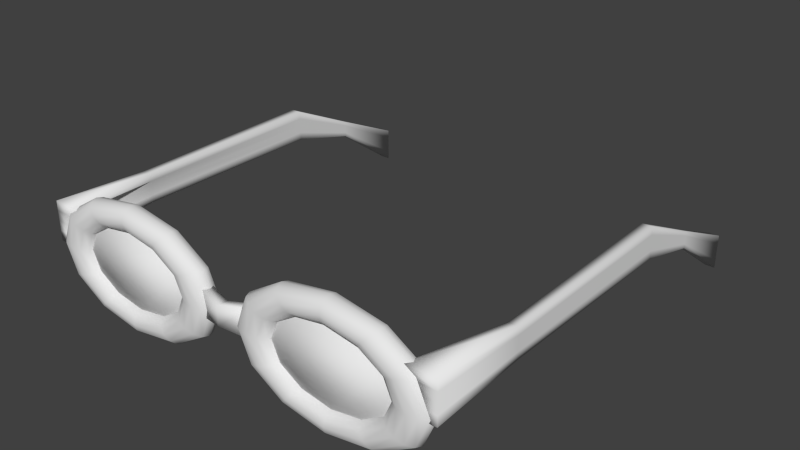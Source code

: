 # Source: Sunglasses.blend  (saved by Blender 2.66.1; exported with 4.5.12 LTS)
import bpy
from mathutils import Matrix  # noqa: F401  (used for matrix-valued properties, if any)

bpy.ops.wm.read_factory_settings(use_empty=True)
scene = bpy.context.scene
scene.name = 'Scene'

# ---- collections
col_collection_1 = bpy.data.collections.new('Collection 1'); scene.collection.children.link(col_collection_1)

# ---- world
world_world = bpy.data.worlds.new('World'); scene.world = world_world
world_world.color = (0.05088, 0.05088, 0.05088)
world_world.use_sun_shadow = False
world_world.sun_shadow_jitter_overblur = 0.0
world_world.cycles.sampling_method = 'MANUAL'
world_world.cycles.sample_map_resolution = 256

# ---- meshes
me_cube = bpy.data.meshes.new('Cube')
me_cube.from_pydata([(-0.3174, -0.1632, -0.03531), (-0.3174, -0.1493, -0.03531), (-0.2437, -0.1493, -0.03531), (-0.2437, -0.1632, -0.03531), (-0.3174, -0.1632, 0.001192), (-0.3174, -0.1493, 0.001192), (-0.2437, -0.1493, 0.001192), (-0.2437, -0.1632, 0.001192), (-0.2806, -0.1572, -0.005015), (-0.2806, -0.1572, -0.02594), (-0.2806, -0.1724, -0.004395), (-0.2806, -0.1724, -0.02972), (-0.2976, -0.1562, -0.0225), (-0.3012, -0.1645, -0.0225), (-0.3109, -0.1705, -0.0225), (-0.3242, -0.1727, -0.0225), (-0.3375, -0.1705, -0.0225), (-0.3472, -0.1645, -0.0225), (-0.3508, -0.1562, -0.0225), (-0.3472, -0.148, -0.0225), (-0.3375, -0.142, -0.0225), (-0.3242, -0.1398, -0.0225), (-0.3109, -0.142, -0.0225), (-0.3012, -0.148, -0.0225), (-0.3154, -0.1562, 0.01863), (-0.3185, -0.1645, 0.01753), (-0.327, -0.1705, 0.01452), (-0.3385, -0.1727, 0.01041), (-0.35, -0.1705, 0.006295), (-0.3584, -0.1645, 0.003284), (-0.3615, -0.1562, 0.002182), (-0.3584, -0.148, 0.003284), (-0.35, -0.142, 0.006295), (-0.3385, -0.1398, 0.01041), (-0.327, -0.142, 0.01452), (-0.3185, -0.148, 0.01753), (-0.3641, -0.1562, 0.04874), (-0.3659, -0.1645, 0.04683), (-0.3708, -0.1705, 0.04162), (-0.3774, -0.1727, 0.03449), (-0.3841, -0.1705, 0.02737), (-0.3889, -0.1645, 0.02216), (-0.3907, -0.1562, 0.02025), (-0.3889, -0.148, 0.02216), (-0.3841, -0.142, 0.02737), (-0.3774, -0.1398, 0.03449), (-0.3708, -0.142, 0.04162), (-0.3659, -0.148, 0.04683), (-0.4306, -0.1562, 0.05976), (-0.4306, -0.1645, 0.05756), (-0.4306, -0.1705, 0.05154), (-0.4306, -0.1727, 0.04331), (-0.4306, -0.1705, 0.03509), (-0.4306, -0.1645, 0.02906), (-0.4306, -0.1562, 0.02686), (-0.4306, -0.148, 0.02906), (-0.4306, -0.142, 0.03509), (-0.4306, -0.1398, 0.04331), (-0.4306, -0.142, 0.05154), (-0.4306, -0.148, 0.05756), (-0.4971, -0.1562, 0.04874), (-0.4953, -0.1645, 0.04683), (-0.4904, -0.1705, 0.04162), (-0.4838, -0.1727, 0.03449), (-0.4771, -0.1705, 0.02737), (-0.4723, -0.1645, 0.02216), (-0.4705, -0.1562, 0.02025), (-0.4723, -0.148, 0.02216), (-0.4771, -0.142, 0.02737), (-0.4838, -0.1398, 0.03449), (-0.4904, -0.142, 0.04162), (-0.4953, -0.148, 0.04683), (-0.5458, -0.1562, 0.01863), (-0.5427, -0.1645, 0.01753), (-0.5343, -0.1705, 0.01452), (-0.5227, -0.1727, 0.01041), (-0.5112, -0.1705, 0.006295), (-0.5028, -0.1645, 0.003284), (-0.4997, -0.1562, 0.002182), (-0.5028, -0.148, 0.003284), (-0.5112, -0.142, 0.006295), (-0.5227, -0.1398, 0.01041), (-0.5343, -0.142, 0.01452), (-0.5427, -0.148, 0.01753), (-0.5636, -0.1562, -0.0225), (-0.56, -0.1645, -0.0225), (-0.5503, -0.1705, -0.0225), (-0.537, -0.1727, -0.0225), (-0.5237, -0.1705, -0.0225), (-0.514, -0.1645, -0.0225), (-0.5104, -0.1562, -0.0225), (-0.514, -0.148, -0.0225), (-0.5237, -0.142, -0.0225), (-0.537, -0.1398, -0.0225), (-0.5503, -0.142, -0.0225), (-0.56, -0.148, -0.0225), (-0.5458, -0.1562, -0.06362), (-0.5427, -0.1645, -0.06252), (-0.5343, -0.1705, -0.05951), (-0.5227, -0.1727, -0.0554), (-0.5112, -0.1705, -0.05129), (-0.5028, -0.1645, -0.04828), (-0.4997, -0.1562, -0.04717), (-0.5028, -0.148, -0.04828), (-0.5112, -0.142, -0.05129), (-0.5227, -0.1398, -0.0554), (-0.5343, -0.142, -0.05951), (-0.5427, -0.148, -0.06252), (-0.4971, -0.1562, -0.09373), (-0.4953, -0.1645, -0.09182), (-0.4904, -0.1705, -0.08661), (-0.4838, -0.1727, -0.07949), (-0.4771, -0.1705, -0.07236), (-0.4723, -0.1645, -0.06715), (-0.4705, -0.1562, -0.06524), (-0.4723, -0.148, -0.06715), (-0.4771, -0.142, -0.07236), (-0.4838, -0.1398, -0.07949), (-0.4904, -0.142, -0.08661), (-0.4953, -0.148, -0.09182), (-0.4306, -0.1562, -0.1048), (-0.4306, -0.1645, -0.1025), (-0.4306, -0.1705, -0.09653), (-0.4306, -0.1727, -0.0883), (-0.4306, -0.1705, -0.08008), (-0.4306, -0.1645, -0.07405), (-0.4306, -0.1562, -0.07185), (-0.4306, -0.148, -0.07405), (-0.4306, -0.142, -0.08008), (-0.4306, -0.1398, -0.0883), (-0.4306, -0.142, -0.09653), (-0.4306, -0.148, -0.1025), (-0.3641, -0.1562, -0.09373), (-0.3659, -0.1645, -0.09182), (-0.3708, -0.1705, -0.08661), (-0.3774, -0.1727, -0.07949), (-0.3841, -0.1705, -0.07236), (-0.3889, -0.1645, -0.06715), (-0.3907, -0.1562, -0.06524), (-0.3889, -0.148, -0.06715), (-0.3841, -0.142, -0.07236), (-0.3774, -0.1398, -0.07949), (-0.3708, -0.142, -0.08661), (-0.3659, -0.148, -0.09182), (-0.3154, -0.1562, -0.06362), (-0.3185, -0.1645, -0.06252), (-0.327, -0.1705, -0.05951), (-0.3385, -0.1727, -0.0554), (-0.35, -0.1705, -0.05129), (-0.3584, -0.1645, -0.04828), (-0.3615, -0.1562, -0.04717), (-0.3584, -0.148, -0.04828), (-0.35, -0.142, -0.05129), (-0.3385, -0.1398, -0.0554), (-0.327, -0.142, -0.05951), (-0.3185, -0.148, -0.06252), (-0.5533, 0.426, -0.1142), (-0.5461, -0.1653, -0.02666), (-0.5666, -0.1653, -0.02666), (-0.5666, 0.426, -0.1142), (-0.5533, 0.426, -0.06682), (-0.5252, -0.1653, 0.02666), (-0.5666, -0.1653, 0.02666), (-0.5666, 0.426, -0.06682), (-0.5533, 0.2323, -0.01912), (-0.5666, 0.2323, -0.01912), (-0.5546, 0.2322, 0.02255), (-0.5679, 0.2322, 0.02255), (-0.5639, 0.3292, -0.04576), (-0.5639, 0.3292, -0.02287), (-0.556, 0.3292, -0.04576), (-0.556, 0.3292, -0.02287), (-0.5533, -0.03695, -0.01912), (-0.5535, -0.03698, 0.01971), (-0.5666, -0.03695, -0.01912), (-0.5668, -0.03698, 0.01971), (-0.5533, 0.426, -0.09052), (-0.5478, -0.1653, -2.279e-09), (-0.5666, -0.1653, -2.279e-09), (-0.5666, 0.426, -0.09052), (-0.5672, 0.2322, 0.001715), (-0.5539, 0.2322, 0.001715), (-0.556, 0.3292, -0.03432), (-0.5639, 0.3292, -0.03432), (-0.5667, -0.03697, 0.0002993), (-0.5534, -0.03697, 0.0002993), (-0.5533, 0.426, -0.07867), (-0.5424, -0.1653, 0.01333), (-0.5666, -0.1653, 0.01333), (-0.5666, 0.426, -0.07867), (-0.5675, 0.2322, 0.01213), (-0.5543, 0.2322, 0.01213), (-0.556, 0.3292, -0.02859), (-0.5639, 0.3292, -0.02859), (-0.5667, -0.03698, 0.01001), (-0.5534, -0.03698, 0.01001), (-0.5669, 0.2323, -0.0087), (-0.5536, 0.2323, -0.0087), (-0.556, 0.3292, -0.04004), (-0.5639, 0.3292, -0.04004), (-0.5666, -0.03696, -0.009408), (-0.5533, -0.03696, -0.009408), (-0.5533, 0.426, -0.1024), (-0.5533, -0.1653, -0.01333), (-0.5666, -0.1653, -0.01333), (-0.5666, 0.426, -0.1024), (0.001953, -0.1562, -0.0225), (-0.001611, -0.1645, -0.0225), (-0.01135, -0.1705, -0.0225), (-0.02464, -0.1727, -0.0225), (-0.03794, -0.1705, -0.0225), (-0.04768, -0.1645, -0.0225), (-0.05124, -0.1562, -0.0225), (-0.04768, -0.148, -0.0225), (-0.03794, -0.142, -0.0225), (-0.02464, -0.1398, -0.0225), (-0.01135, -0.142, -0.0225), (-0.001611, -0.148, -0.0225), (-0.01586, -0.1562, 0.01863), (-0.01895, -0.1645, 0.01753), (-0.02738, -0.1705, 0.01452), (-0.0389, -0.1727, 0.01041), (-0.05041, -0.1705, 0.006295), (-0.05884, -0.1645, 0.003284), (-0.06193, -0.1562, 0.002182), (-0.05884, -0.148, 0.003284), (-0.05041, -0.142, 0.006295), (-0.0389, -0.1398, 0.01041), (-0.02738, -0.142, 0.01452), (-0.01895, -0.148, 0.01753), (-0.06454, -0.1562, 0.04874), (-0.06632, -0.1645, 0.04683), (-0.07119, -0.1705, 0.04162), (-0.07784, -0.1727, 0.03449), (-0.08449, -0.1705, 0.02737), (-0.08935, -0.1645, 0.02216), (-0.09114, -0.1562, 0.02025), (-0.08935, -0.148, 0.02216), (-0.08449, -0.142, 0.02737), (-0.07784, -0.1398, 0.03449), (-0.07119, -0.142, 0.04162), (-0.06632, -0.148, 0.04683), (-0.131, -0.1562, 0.05976), (-0.131, -0.1645, 0.05756), (-0.131, -0.1705, 0.05154), (-0.131, -0.1727, 0.04331), (-0.131, -0.1705, 0.03509), (-0.131, -0.1645, 0.02906), (-0.131, -0.1562, 0.02686), (-0.131, -0.148, 0.02906), (-0.131, -0.142, 0.03509), (-0.131, -0.1398, 0.04331), (-0.131, -0.142, 0.05154), (-0.131, -0.148, 0.05756), (-0.1975, -0.1562, 0.04874), (-0.1957, -0.1645, 0.04683), (-0.1909, -0.1705, 0.04162), (-0.1842, -0.1727, 0.03449), (-0.1776, -0.1705, 0.02737), (-0.1727, -0.1645, 0.02216), (-0.1709, -0.1562, 0.02025), (-0.1727, -0.148, 0.02216), (-0.1776, -0.142, 0.02737), (-0.1842, -0.1398, 0.03449), (-0.1909, -0.142, 0.04162), (-0.1957, -0.148, 0.04683), (-0.2462, -0.1562, 0.01863), (-0.2431, -0.1645, 0.01753), (-0.2347, -0.1705, 0.01452), (-0.2232, -0.1727, 0.01041), (-0.2116, -0.1705, 0.006295), (-0.2032, -0.1645, 0.003284), (-0.2001, -0.1562, 0.002182), (-0.2032, -0.148, 0.003284), (-0.2116, -0.142, 0.006295), (-0.2232, -0.1398, 0.01041), (-0.2347, -0.142, 0.01452), (-0.2431, -0.148, 0.01753), (-0.264, -0.1562, -0.0225), (-0.2604, -0.1645, -0.0225), (-0.2507, -0.1705, -0.0225), (-0.2374, -0.1727, -0.0225), (-0.2241, -0.1705, -0.0225), (-0.2144, -0.1645, -0.0225), (-0.2108, -0.1562, -0.0225), (-0.2144, -0.148, -0.0225), (-0.2241, -0.142, -0.0225), (-0.2374, -0.1398, -0.0225), (-0.2507, -0.142, -0.0225), (-0.2604, -0.148, -0.0225), (-0.2462, -0.1562, -0.06362), (-0.2431, -0.1645, -0.06252), (-0.2347, -0.1705, -0.05951), (-0.2232, -0.1727, -0.0554), (-0.2116, -0.1705, -0.05129), (-0.2032, -0.1645, -0.04828), (-0.2001, -0.1562, -0.04717), (-0.2032, -0.148, -0.04828), (-0.2116, -0.142, -0.05129), (-0.2232, -0.1398, -0.0554), (-0.2347, -0.142, -0.05951), (-0.2431, -0.148, -0.06252), (-0.1975, -0.1562, -0.09373), (-0.1957, -0.1645, -0.09182), (-0.1909, -0.1705, -0.08661), (-0.1842, -0.1727, -0.07949), (-0.1776, -0.1705, -0.07236), (-0.1727, -0.1645, -0.06715), (-0.1709, -0.1562, -0.06524), (-0.1727, -0.148, -0.06715), (-0.1776, -0.142, -0.07236), (-0.1842, -0.1398, -0.07949), (-0.1909, -0.142, -0.08661), (-0.1957, -0.148, -0.09182), (-0.131, -0.1562, -0.1048), (-0.131, -0.1645, -0.1025), (-0.131, -0.1705, -0.09653), (-0.131, -0.1727, -0.0883), (-0.131, -0.1705, -0.08008), (-0.131, -0.1645, -0.07405), (-0.131, -0.1562, -0.07185), (-0.131, -0.148, -0.07405), (-0.131, -0.142, -0.08008), (-0.131, -0.1398, -0.0883), (-0.131, -0.142, -0.09653), (-0.131, -0.148, -0.1025), (-0.06454, -0.1562, -0.09373), (-0.06632, -0.1645, -0.09182), (-0.07119, -0.1705, -0.08661), (-0.07784, -0.1727, -0.07949), (-0.08449, -0.1705, -0.07236), (-0.08935, -0.1645, -0.06715), (-0.09114, -0.1562, -0.06524), (-0.08935, -0.148, -0.06715), (-0.08449, -0.142, -0.07236), (-0.07784, -0.1398, -0.07949), (-0.07119, -0.142, -0.08661), (-0.06632, -0.148, -0.09182), (-0.01586, -0.1562, -0.06362), (-0.01895, -0.1645, -0.06252), (-0.02738, -0.1705, -0.05951), (-0.0389, -0.1727, -0.0554), (-0.05041, -0.1705, -0.05129), (-0.05884, -0.1645, -0.04828), (-0.06193, -0.1562, -0.04717), (-0.05884, -0.148, -0.04828), (-0.05041, -0.142, -0.05129), (-0.0389, -0.1398, -0.0554), (-0.02738, -0.142, -0.05951), (-0.01895, -0.148, -0.06252), (0.006639, 0.4274, -0.1142), (0.006639, -0.164, -0.02666), (-0.01331, -0.164, -0.02666), (-0.006639, 0.4274, -0.1142), (0.006639, 0.4274, -0.06682), (0.006639, -0.164, 0.02666), (-0.0345, -0.164, 0.02666), (-0.006639, 0.4274, -0.06682), (0.006639, 0.2336, -0.01912), (-0.006639, 0.2336, -0.01912), (0.005344, 0.2335, 0.02255), (-0.007935, 0.2335, 0.02255), (-0.003967, 0.3305, -0.04576), (-0.003967, 0.3305, -0.02287), (0.003967, 0.3305, -0.04576), (0.003967, 0.3305, -0.02287), (0.006639, -0.03563, -0.01912), (0.006413, -0.03566, 0.01971), (-0.006639, -0.03563, -0.01912), (-0.006865, -0.03566, 0.01971), (0.006639, 0.4274, -0.09052), (0.006639, -0.164, -2.279e-09), (-0.01213, -0.164, -2.279e-09), (-0.006639, 0.4274, -0.09052), (-0.007287, 0.2336, 0.001715), (0.005991, 0.2336, 0.001715), (0.003967, 0.3305, -0.03432), (-0.003967, 0.3305, -0.03432), (-0.006752, -0.03564, 0.0002993), (0.006526, -0.03564, 0.0002993), (0.006639, 0.4274, -0.07867), (0.006639, -0.164, 0.01333), (-0.01765, -0.164, 0.01333), (-0.006639, 0.4274, -0.07867), (-0.007611, 0.2335, 0.01213), (0.005668, 0.2335, 0.01213), (0.003967, 0.3305, -0.02859), (-0.003967, 0.3305, -0.02859), (-0.006809, -0.03565, 0.01001), (0.00647, -0.03565, 0.01001), (-0.006963, 0.2336, -0.0087), (0.006315, 0.2336, -0.0087), (0.003967, 0.3305, -0.04004), (-0.003967, 0.3305, -0.04004), (-0.006696, -0.03564, -0.009408), (0.006583, -0.03564, -0.009408), (0.006639, 0.4274, -0.1024), (0.006639, -0.164, -0.01333), (-0.006639, -0.164, -0.01333), (-0.006639, 0.4274, -0.1024)], [], [(4, 5, 1, 0), (8, 6, 2, 9), (6, 7, 3, 2), (10, 4, 0, 11), (11, 9, 2, 3), (10, 8, 5, 4), (7, 6, 8, 10), (0, 1, 9, 11), (7, 10, 11, 3), (5, 8, 9, 1), (12, 24, 25, 13), (13, 25, 26, 14), (14, 26, 27, 15), (15, 27, 28, 16), (16, 28, 29, 17), (17, 29, 30, 18), (18, 30, 31, 19), (19, 31, 32, 20), (20, 32, 33, 21), (21, 33, 34, 22), (22, 34, 35, 23), (12, 23, 35, 24), (24, 36, 37, 25), (25, 37, 38, 26), (26, 38, 39, 27), (27, 39, 40, 28), (28, 40, 41, 29), (29, 41, 42, 30), (30, 42, 43, 31), (31, 43, 44, 32), (32, 44, 45, 33), (33, 45, 46, 34), (34, 46, 47, 35), (35, 47, 36, 24), (36, 48, 49, 37), (37, 49, 50, 38), (38, 50, 51, 39), (39, 51, 52, 40), (40, 52, 53, 41), (41, 53, 54, 42), (42, 54, 55, 43), (43, 55, 56, 44), (44, 56, 57, 45), (45, 57, 58, 46), (46, 58, 59, 47), (47, 59, 48, 36), (48, 60, 61, 49), (49, 61, 62, 50), (50, 62, 63, 51), (51, 63, 64, 52), (52, 64, 65, 53), (53, 65, 66, 54), (54, 66, 67, 55), (55, 67, 68, 56), (56, 68, 69, 57), (57, 69, 70, 58), (58, 70, 71, 59), (59, 71, 60, 48), (60, 72, 73, 61), (61, 73, 74, 62), (62, 74, 75, 63), (63, 75, 76, 64), (64, 76, 77, 65), (65, 77, 78, 66), (66, 78, 79, 67), (67, 79, 80, 68), (68, 80, 81, 69), (69, 81, 82, 70), (70, 82, 83, 71), (71, 83, 72, 60), (72, 84, 85, 73), (73, 85, 86, 74), (74, 86, 87, 75), (75, 87, 88, 76), (76, 88, 89, 77), (77, 89, 90, 78), (78, 90, 91, 79), (79, 91, 92, 80), (80, 92, 93, 81), (81, 93, 94, 82), (82, 94, 95, 83), (83, 95, 84, 72), (84, 96, 97, 85), (85, 97, 98, 86), (86, 98, 99, 87), (87, 99, 100, 88), (88, 100, 101, 89), (89, 101, 102, 90), (90, 102, 103, 91), (91, 103, 104, 92), (92, 104, 105, 93), (93, 105, 106, 94), (94, 106, 107, 95), (95, 107, 96, 84), (96, 108, 109, 97), (97, 109, 110, 98), (98, 110, 111, 99), (99, 111, 112, 100), (100, 112, 113, 101), (101, 113, 114, 102), (102, 114, 115, 103), (103, 115, 116, 104), (104, 116, 117, 105), (105, 117, 118, 106), (106, 118, 119, 107), (107, 119, 108, 96), (108, 120, 121, 109), (109, 121, 122, 110), (110, 122, 123, 111), (111, 123, 124, 112), (112, 124, 125, 113), (113, 125, 126, 114), (114, 126, 127, 115), (115, 127, 128, 116), (116, 128, 129, 117), (117, 129, 130, 118), (118, 130, 131, 119), (119, 131, 120, 108), (120, 132, 133, 121), (121, 133, 134, 122), (122, 134, 135, 123), (123, 135, 136, 124), (124, 136, 137, 125), (125, 137, 138, 126), (126, 138, 139, 127), (127, 139, 140, 128), (128, 140, 141, 129), (129, 141, 142, 130), (130, 142, 143, 131), (131, 143, 132, 120), (132, 144, 145, 133), (133, 145, 146, 134), (134, 146, 147, 135), (135, 147, 148, 136), (136, 148, 149, 137), (137, 149, 150, 138), (138, 150, 151, 139), (139, 151, 152, 140), (140, 152, 153, 141), (141, 153, 154, 142), (142, 154, 155, 143), (143, 155, 144, 132), (144, 12, 13, 145), (145, 13, 14, 146), (146, 14, 15, 147), (147, 15, 16, 148), (148, 16, 17, 149), (149, 17, 18, 150), (150, 18, 19, 151), (151, 19, 20, 152), (152, 20, 21, 153), (153, 21, 22, 154), (154, 22, 23, 155), (155, 23, 12, 144), (172, 157, 158, 174), (173, 175, 162, 161), (195, 173, 161, 187), (187, 161, 162, 188), (193, 169, 163, 189), (202, 156, 159, 205), (194, 175, 167, 190), (192, 171, 166, 191), (171, 169, 167, 166), (170, 164, 165, 168), (156, 170, 168, 159), (160, 163, 169, 171), (186, 160, 171, 192), (190, 167, 169, 193), (188, 162, 175, 194), (191, 166, 173, 195), (166, 167, 175, 173), (164, 172, 174, 165), (197, 181, 185, 201), (204, 178, 184, 200), (196, 180, 183, 199), (202, 176, 182, 198), (198, 182, 181, 197), (200, 184, 180, 196), (186, 176, 179, 189), (199, 183, 179, 205), (203, 177, 178, 204), (201, 185, 177, 203), (160, 186, 189, 163), (181, 191, 195, 185), (178, 188, 194, 184), (180, 190, 193, 183), (176, 186, 192, 182), (182, 192, 191, 181), (184, 194, 190, 180), (183, 193, 189, 179), (177, 187, 188, 178), (185, 195, 187, 177), (172, 201, 203, 157), (157, 203, 204, 158), (168, 199, 205, 159), (174, 200, 196, 165), (170, 198, 197, 164), (156, 202, 198, 170), (165, 196, 199, 168), (158, 204, 200, 174), (164, 197, 201, 172), (176, 202, 205, 179), (206, 218, 219, 207), (207, 219, 220, 208), (208, 220, 221, 209), (209, 221, 222, 210), (210, 222, 223, 211), (211, 223, 224, 212), (212, 224, 225, 213), (213, 225, 226, 214), (214, 226, 227, 215), (215, 227, 228, 216), (216, 228, 229, 217), (206, 217, 229, 218), (218, 230, 231, 219), (219, 231, 232, 220), (220, 232, 233, 221), (221, 233, 234, 222), (222, 234, 235, 223), (223, 235, 236, 224), (224, 236, 237, 225), (225, 237, 238, 226), (226, 238, 239, 227), (227, 239, 240, 228), (228, 240, 241, 229), (229, 241, 230, 218), (230, 242, 243, 231), (231, 243, 244, 232), (232, 244, 245, 233), (233, 245, 246, 234), (234, 246, 247, 235), (235, 247, 248, 236), (236, 248, 249, 237), (237, 249, 250, 238), (238, 250, 251, 239), (239, 251, 252, 240), (240, 252, 253, 241), (241, 253, 242, 230), (242, 254, 255, 243), (243, 255, 256, 244), (244, 256, 257, 245), (245, 257, 258, 246), (246, 258, 259, 247), (247, 259, 260, 248), (248, 260, 261, 249), (249, 261, 262, 250), (250, 262, 263, 251), (251, 263, 264, 252), (252, 264, 265, 253), (253, 265, 254, 242), (254, 266, 267, 255), (255, 267, 268, 256), (256, 268, 269, 257), (257, 269, 270, 258), (258, 270, 271, 259), (259, 271, 272, 260), (260, 272, 273, 261), (261, 273, 274, 262), (262, 274, 275, 263), (263, 275, 276, 264), (264, 276, 277, 265), (265, 277, 266, 254), (266, 278, 279, 267), (267, 279, 280, 268), (268, 280, 281, 269), (269, 281, 282, 270), (270, 282, 283, 271), (271, 283, 284, 272), (272, 284, 285, 273), (273, 285, 286, 274), (274, 286, 287, 275), (275, 287, 288, 276), (276, 288, 289, 277), (277, 289, 278, 266), (278, 290, 291, 279), (279, 291, 292, 280), (280, 292, 293, 281), (281, 293, 294, 282), (282, 294, 295, 283), (283, 295, 296, 284), (284, 296, 297, 285), (285, 297, 298, 286), (286, 298, 299, 287), (287, 299, 300, 288), (288, 300, 301, 289), (289, 301, 290, 278), (290, 302, 303, 291), (291, 303, 304, 292), (292, 304, 305, 293), (293, 305, 306, 294), (294, 306, 307, 295), (295, 307, 308, 296), (296, 308, 309, 297), (297, 309, 310, 298), (298, 310, 311, 299), (299, 311, 312, 300), (300, 312, 313, 301), (301, 313, 302, 290), (302, 314, 315, 303), (303, 315, 316, 304), (304, 316, 317, 305), (305, 317, 318, 306), (306, 318, 319, 307), (307, 319, 320, 308), (308, 320, 321, 309), (309, 321, 322, 310), (310, 322, 323, 311), (311, 323, 324, 312), (312, 324, 325, 313), (313, 325, 314, 302), (314, 326, 327, 315), (315, 327, 328, 316), (316, 328, 329, 317), (317, 329, 330, 318), (318, 330, 331, 319), (319, 331, 332, 320), (320, 332, 333, 321), (321, 333, 334, 322), (322, 334, 335, 323), (323, 335, 336, 324), (324, 336, 337, 325), (325, 337, 326, 314), (326, 338, 339, 327), (327, 339, 340, 328), (328, 340, 341, 329), (329, 341, 342, 330), (330, 342, 343, 331), (331, 343, 344, 332), (332, 344, 345, 333), (333, 345, 346, 334), (334, 346, 347, 335), (335, 347, 348, 336), (336, 348, 349, 337), (337, 349, 338, 326), (338, 206, 207, 339), (339, 207, 208, 340), (340, 208, 209, 341), (341, 209, 210, 342), (342, 210, 211, 343), (343, 211, 212, 344), (344, 212, 213, 345), (345, 213, 214, 346), (346, 214, 215, 347), (347, 215, 216, 348), (348, 216, 217, 349), (349, 217, 206, 338), (366, 351, 352, 368), (367, 369, 356, 355), (389, 367, 355, 381), (381, 355, 356, 382), (387, 363, 357, 383), (396, 350, 353, 399), (388, 369, 361, 384), (386, 365, 360, 385), (365, 363, 361, 360), (364, 358, 359, 362), (350, 364, 362, 353), (354, 357, 363, 365), (380, 354, 365, 386), (384, 361, 363, 387), (382, 356, 369, 388), (385, 360, 367, 389), (360, 361, 369, 367), (358, 366, 368, 359), (391, 375, 379, 395), (398, 372, 378, 394), (390, 374, 377, 393), (396, 370, 376, 392), (392, 376, 375, 391), (394, 378, 374, 390), (380, 370, 373, 383), (393, 377, 373, 399), (397, 371, 372, 398), (395, 379, 371, 397), (354, 380, 383, 357), (375, 385, 389, 379), (372, 382, 388, 378), (374, 384, 387, 377), (370, 380, 386, 376), (376, 386, 385, 375), (378, 388, 384, 374), (377, 387, 383, 373), (371, 381, 382, 372), (379, 389, 381, 371), (366, 395, 397, 351), (351, 397, 398, 352), (362, 393, 399, 353), (368, 394, 390, 359), (364, 392, 391, 358), (350, 396, 392, 364), (359, 390, 393, 362), (352, 398, 394, 368), (358, 391, 395, 366), (370, 396, 399, 373)])
me_cube.polygons.foreach_set('use_smooth', [True] * 394)
_uv = me_cube.uv_layers.new(name='UVMap')
_uv.uv.foreach_set('vector', [0.0, 0.0, 1.0, 0.0, 1.0, 1.0, 0.0, 1.0, 0.0, 0.0, 1.0, 0.0, 1.0, 1.0, 0.0, 1.0, 0.0, 0.0, 1.0, 0.0, 1.0, 1.0, 0.0, 1.0, 0.0, 0.0, 1.0, 0.0, 1.0, 1.0, 0.0, 1.0, 0.0, 0.0, 1.0, 0.0, 1.0, 1.0, 0.0, 1.0, 0.0, 0.0, 1.0, 0.0, 1.0, 1.0, 0.0, 1.0, 0.0, 0.0, 1.0, 0.0, 1.0, 1.0, 0.0, 1.0, 0.0, 0.0, 1.0, 0.0, 1.0, 1.0, 0.0, 1.0, 0.0, 0.0, 1.0, 0.0, 1.0, 1.0, 0.0, 1.0, 0.0, 0.0, 1.0, 0.0, 1.0, 1.0, 0.0, 1.0, 0.0, 0.0, 1.0, 0.0, 1.0, 1.0, 0.0, 1.0, 0.0, 0.0, 1.0, 0.0, 1.0, 1.0, 0.0, 1.0, 0.0, 0.0, 1.0, 0.0, 1.0, 1.0, 0.0, 1.0, 0.0, 0.0, 1.0, 0.0, 1.0, 1.0, 0.0, 1.0, 0.0, 0.0, 1.0, 0.0, 1.0, 1.0, 0.0, 1.0, 0.0, 0.0, 1.0, 0.0, 1.0, 1.0, 0.0, 1.0, 0.0, 0.0, 1.0, 0.0, 1.0, 1.0, 0.0, 1.0, 0.0, 0.0, 1.0, 0.0, 1.0, 1.0, 0.0, 1.0, 0.0, 0.0, 1.0, 0.0, 1.0, 1.0, 0.0, 1.0, 0.0, 0.0, 1.0, 0.0, 1.0, 1.0, 0.0, 1.0, 0.0, 0.0, 1.0, 0.0, 1.0, 1.0, 0.0, 1.0, 0.0, 0.0, 1.0, 0.0, 1.0, 1.0, 0.0, 1.0, 0.0, 0.0, 1.0, 0.0, 1.0, 1.0, 0.0, 1.0, 0.0, 0.0, 1.0, 0.0, 1.0, 1.0, 0.0, 1.0, 0.0, 0.0, 1.0, 0.0, 1.0, 1.0, 0.0, 1.0, 0.0, 0.0, 1.0, 0.0, 1.0, 1.0, 0.0, 1.0, 0.0, 0.0, 1.0, 0.0, 1.0, 1.0, 0.0, 1.0, 0.0, 0.0, 1.0, 0.0, 1.0, 1.0, 0.0, 1.0, 0.0, 0.0, 1.0, 0.0, 1.0, 1.0, 0.0, 1.0, 0.0, 0.0, 1.0, 0.0, 1.0, 1.0, 0.0, 1.0, 0.0, 0.0, 1.0, 0.0, 1.0, 1.0, 0.0, 1.0, 0.0, 0.0, 1.0, 0.0, 1.0, 1.0, 0.0, 1.0, 0.0, 0.0, 1.0, 0.0, 1.0, 1.0, 0.0, 1.0, 0.0, 0.0, 1.0, 0.0, 1.0, 1.0, 0.0, 1.0, 0.0, 0.0, 1.0, 0.0, 1.0, 1.0, 0.0, 1.0, 0.0, 0.0, 1.0, 0.0, 1.0, 1.0, 0.0, 1.0, 0.0, 0.0, 1.0, 0.0, 1.0, 1.0, 0.0, 1.0, 0.0, 0.0, 1.0, 0.0, 1.0, 1.0, 0.0, 1.0, 0.0, 0.0, 1.0, 0.0, 1.0, 1.0, 0.0, 1.0, 0.0, 0.0, 1.0, 0.0, 1.0, 1.0, 0.0, 1.0, 0.0, 0.0, 1.0, 0.0, 1.0, 1.0, 0.0, 1.0, 0.0, 0.0, 1.0, 0.0, 1.0, 1.0, 0.0, 1.0, 0.0, 0.0, 1.0, 0.0, 1.0, 1.0, 0.0, 1.0, 0.0, 0.0, 1.0, 0.0, 1.0, 1.0, 0.0, 1.0, 0.0, 0.0, 1.0, 0.0, 1.0, 1.0, 0.0, 1.0, 0.0, 0.0, 1.0, 0.0, 1.0, 1.0, 0.0, 1.0, 0.0, 0.0, 1.0, 0.0, 1.0, 1.0, 0.0, 1.0, 0.0, 0.0, 1.0, 0.0, 1.0, 1.0, 0.0, 1.0, 0.0, 0.0, 1.0, 0.0, 1.0, 1.0, 0.0, 1.0, 0.0, 0.0, 1.0, 0.0, 1.0, 1.0, 0.0, 1.0, 0.0, 0.0, 1.0, 0.0, 1.0, 1.0, 0.0, 1.0, 0.0, 0.0, 1.0, 0.0, 1.0, 1.0, 0.0, 1.0, 0.0, 0.0, 1.0, 0.0, 1.0, 1.0, 0.0, 1.0, 0.0, 0.0, 1.0, 0.0, 1.0, 1.0, 0.0, 1.0, 0.0, 0.0, 1.0, 0.0, 1.0, 1.0, 0.0, 1.0, 0.0, 0.0, 1.0, 0.0, 1.0, 1.0, 0.0, 1.0, 0.0, 0.0, 1.0, 0.0, 1.0, 1.0, 0.0, 1.0, 0.0, 0.0, 1.0, 0.0, 1.0, 1.0, 0.0, 1.0, 0.0, 0.0, 1.0, 0.0, 1.0, 1.0, 0.0, 1.0, 0.0, 0.0, 1.0, 0.0, 1.0, 1.0, 0.0, 1.0, 0.0, 0.0, 1.0, 0.0, 1.0, 1.0, 0.0, 1.0, 0.0, 0.0, 1.0, 0.0, 1.0, 1.0, 0.0, 1.0, 0.0, 0.0, 1.0, 0.0, 1.0, 1.0, 0.0, 1.0, 0.0, 0.0, 1.0, 0.0, 1.0, 1.0, 0.0, 1.0, 0.0, 0.0, 1.0, 0.0, 1.0, 1.0, 0.0, 1.0, 0.0, 0.0, 1.0, 0.0, 1.0, 1.0, 0.0, 1.0, 0.0, 0.0, 1.0, 0.0, 1.0, 1.0, 0.0, 1.0, 0.0, 0.0, 1.0, 0.0, 1.0, 1.0, 0.0, 1.0, 0.0, 0.0, 1.0, 0.0, 1.0, 1.0, 0.0, 1.0, 0.0, 0.0, 1.0, 0.0, 1.0, 1.0, 0.0, 1.0, 0.0, 0.0, 1.0, 0.0, 1.0, 1.0, 0.0, 1.0, 0.0, 0.0, 1.0, 0.0, 1.0, 1.0, 0.0, 1.0, 0.0, 0.0, 1.0, 0.0, 1.0, 1.0, 0.0, 1.0, 0.0, 0.0, 1.0, 0.0, 1.0, 1.0, 0.0, 1.0, 0.0, 0.0, 1.0, 0.0, 1.0, 1.0, 0.0, 1.0, 0.0, 0.0, 1.0, 0.0, 1.0, 1.0, 0.0, 1.0, 0.0, 0.0, 1.0, 0.0, 1.0, 1.0, 0.0, 1.0, 0.0, 0.0, 1.0, 0.0, 1.0, 1.0, 0.0, 1.0, 0.0, 0.0, 1.0, 0.0, 1.0, 1.0, 0.0, 1.0, 0.0, 0.0, 1.0, 0.0, 1.0, 1.0, 0.0, 1.0, 0.0, 0.0, 1.0, 0.0, 1.0, 1.0, 0.0, 1.0, 0.0, 0.0, 1.0, 0.0, 1.0, 1.0, 0.0, 1.0, 0.0, 0.0, 1.0, 0.0, 1.0, 1.0, 0.0, 1.0, 0.0, 0.0, 1.0, 0.0, 1.0, 1.0, 0.0, 1.0, 0.0, 0.0, 1.0, 0.0, 1.0, 1.0, 0.0, 1.0, 0.0, 0.0, 1.0, 0.0, 1.0, 1.0, 0.0, 1.0, 0.0, 0.0, 1.0, 0.0, 1.0, 1.0, 0.0, 1.0, 0.0, 0.0, 1.0, 0.0, 1.0, 1.0, 0.0, 1.0, 0.0, 0.0, 1.0, 0.0, 1.0, 1.0, 0.0, 1.0, 0.0, 0.0, 1.0, 0.0, 1.0, 1.0, 0.0, 1.0, 0.0, 0.0, 1.0, 0.0, 1.0, 1.0, 0.0, 1.0, 0.0, 0.0, 1.0, 0.0, 1.0, 1.0, 0.0, 1.0, 0.0, 0.0, 1.0, 0.0, 1.0, 1.0, 0.0, 1.0, 0.0, 0.0, 1.0, 0.0, 1.0, 1.0, 0.0, 1.0, 0.0, 0.0, 1.0, 0.0, 1.0, 1.0, 0.0, 1.0, 0.0, 0.0, 1.0, 0.0, 1.0, 1.0, 0.0, 1.0, 0.0, 0.0, 1.0, 0.0, 1.0, 1.0, 0.0, 1.0, 0.0, 0.0, 1.0, 0.0, 1.0, 1.0, 0.0, 1.0, 0.0, 0.0, 1.0, 0.0, 1.0, 1.0, 0.0, 1.0, 0.0, 0.0, 1.0, 0.0, 1.0, 1.0, 0.0, 1.0, 0.0, 0.0, 1.0, 0.0, 1.0, 1.0, 0.0, 1.0, 0.0, 0.0, 1.0, 0.0, 1.0, 1.0, 0.0, 1.0, 0.0, 0.0, 1.0, 0.0, 1.0, 1.0, 0.0, 1.0, 0.0, 0.0, 1.0, 0.0, 1.0, 1.0, 0.0, 1.0, 0.0, 0.0, 1.0, 0.0, 1.0, 1.0, 0.0, 1.0, 0.0, 0.0, 1.0, 0.0, 1.0, 1.0, 0.0, 1.0, 0.0, 0.0, 1.0, 0.0, 1.0, 1.0, 0.0, 1.0, 0.0, 0.0, 1.0, 0.0, 1.0, 1.0, 0.0, 1.0, 0.0, 0.0, 1.0, 0.0, 1.0, 1.0, 0.0, 1.0, 0.0, 0.0, 1.0, 0.0, 1.0, 1.0, 0.0, 1.0, 0.0, 0.0, 1.0, 0.0, 1.0, 1.0, 0.0, 1.0, 0.0, 0.0, 1.0, 0.0, 1.0, 1.0, 0.0, 1.0, 0.0, 0.0, 1.0, 0.0, 1.0, 1.0, 0.0, 1.0, 0.0, 0.0, 1.0, 0.0, 1.0, 1.0, 0.0, 1.0, 0.0, 0.0, 1.0, 0.0, 1.0, 1.0, 0.0, 1.0, 0.0, 0.0, 1.0, 0.0, 1.0, 1.0, 0.0, 1.0, 0.0, 0.0, 1.0, 0.0, 1.0, 1.0, 0.0, 1.0, 0.0, 0.0, 1.0, 0.0, 1.0, 1.0, 0.0, 1.0, 0.0, 0.0, 1.0, 0.0, 1.0, 1.0, 0.0, 1.0, 0.0, 0.0, 1.0, 0.0, 1.0, 1.0, 0.0, 1.0, 0.0, 0.0, 1.0, 0.0, 1.0, 1.0, 0.0, 1.0, 0.0, 0.0, 1.0, 0.0, 1.0, 1.0, 0.0, 1.0, 0.0, 0.0, 1.0, 0.0, 1.0, 1.0, 0.0, 1.0, 0.0, 0.0, 1.0, 0.0, 1.0, 1.0, 0.0, 1.0, 0.0, 0.0, 1.0, 0.0, 1.0, 1.0, 0.0, 1.0, 0.0, 0.0, 1.0, 0.0, 1.0, 1.0, 0.0, 1.0, 0.0, 0.0, 1.0, 0.0, 1.0, 1.0, 0.0, 1.0, 0.0, 0.0, 1.0, 0.0, 1.0, 1.0, 0.0, 1.0, 0.0, 0.0, 1.0, 0.0, 1.0, 1.0, 0.0, 1.0, 0.0, 0.0, 1.0, 0.0, 1.0, 1.0, 0.0, 1.0, 0.0, 0.0, 1.0, 0.0, 1.0, 1.0, 0.0, 1.0, 0.0, 0.0, 1.0, 0.0, 1.0, 1.0, 0.0, 1.0, 0.0, 0.0, 1.0, 0.0, 1.0, 1.0, 0.0, 1.0, 0.0, 0.0, 1.0, 0.0, 1.0, 1.0, 0.0, 1.0, 0.0, 0.0, 1.0, 0.0, 1.0, 1.0, 0.0, 1.0, 0.0, 0.0, 1.0, 0.0, 1.0, 1.0, 0.0, 1.0, 0.0, 0.0, 1.0, 0.0, 1.0, 1.0, 0.0, 1.0, 0.0, 0.0, 1.0, 0.0, 1.0, 1.0, 0.0, 1.0, 0.0, 0.0, 1.0, 0.0, 1.0, 1.0, 0.0, 1.0, 0.0, 0.0, 1.0, 0.0, 1.0, 1.0, 0.0, 1.0, 0.0, 0.0, 1.0, 0.0, 1.0, 1.0, 0.0, 1.0, 0.0, 0.0, 1.0, 0.0, 1.0, 1.0, 0.0, 1.0, 0.0, 0.0, 1.0, 0.0, 1.0, 1.0, 0.0, 1.0, 0.0, 0.0, 1.0, 0.0, 1.0, 1.0, 0.0, 1.0, 0.0, 0.0, 1.0, 0.0, 1.0, 1.0, 0.0, 1.0, 0.0, 0.0, 1.0, 0.0, 1.0, 1.0, 0.0, 1.0, 0.0, 0.0, 1.0, 0.0, 1.0, 1.0, 0.0, 1.0, 0.0, 0.0, 1.0, 0.0, 1.0, 1.0, 0.0, 1.0, 0.0, 0.0, 1.0, 0.0, 1.0, 1.0, 0.0, 1.0, 0.0, 0.0, 1.0, 0.0, 1.0, 1.0, 0.0, 1.0, 0.0, 0.0, 1.0, 0.0, 1.0, 1.0, 0.0, 1.0, 0.0, 0.0, 1.0, 0.0, 1.0, 1.0, 0.0, 1.0, 0.0, 0.0, 1.0, 0.0, 1.0, 1.0, 0.0, 1.0, 0.0, 0.0, 1.0, 0.0, 1.0, 1.0, 0.0, 1.0, 0.0, 0.0, 1.0, 0.0, 1.0, 1.0, 0.0, 1.0, 0.0, 0.0, 1.0, 0.0, 1.0, 1.0, 0.0, 1.0, 0.0, 0.0, 1.0, 0.0, 1.0, 1.0, 0.0, 1.0, 0.0, 0.0, 1.0, 0.0, 1.0, 1.0, 0.0, 1.0, 0.0, 0.0, 1.0, 0.0, 1.0, 1.0, 0.0, 1.0, 0.0, 0.0, 1.0, 0.0, 1.0, 1.0, 0.0, 1.0, 0.0, 0.0, 1.0, 0.0, 1.0, 1.0, 0.0, 1.0, 0.0, 0.0, 1.0, 0.0, 1.0, 1.0, 0.0, 1.0, 0.0, 0.0, 1.0, 0.0, 1.0, 1.0, 0.0, 1.0, 0.0, 0.0, 1.0, 0.0, 1.0, 1.0, 0.0, 1.0, 0.0, 0.0, 1.0, 0.0, 1.0, 1.0, 0.0, 1.0, 0.0, 0.0, 1.0, 0.0, 1.0, 1.0, 0.0, 1.0, 0.0, 0.0, 1.0, 0.0, 1.0, 1.0, 0.0, 1.0, 0.0, 0.0, 1.0, 0.0, 1.0, 1.0, 0.0, 1.0, 0.0, 0.0, 1.0, 0.0, 1.0, 1.0, 0.0, 1.0, 0.0, 0.0, 1.0, 0.0, 1.0, 1.0, 0.0, 1.0, 0.0, 0.0, 1.0, 0.0, 1.0, 1.0, 0.0, 1.0, 0.0, 0.0, 1.0, 0.0, 1.0, 1.0, 0.0, 1.0, 0.0, 0.0, 1.0, 0.0, 1.0, 1.0, 0.0, 1.0, 0.0, 0.0, 1.0, 0.0, 1.0, 1.0, 0.0, 1.0, 0.0, 0.0, 1.0, 0.0, 1.0, 1.0, 0.0, 1.0, 0.0, 0.0, 1.0, 0.0, 1.0, 1.0, 0.0, 1.0, 0.0, 0.0, 1.0, 0.0, 1.0, 1.0, 0.0, 1.0, 0.0, 0.0, 1.0, 0.0, 1.0, 1.0, 0.0, 1.0, 0.0, 0.0, 1.0, 0.0, 1.0, 1.0, 0.0, 1.0, 0.0, 0.0, 1.0, 0.0, 1.0, 1.0, 0.0, 1.0, 0.0, 0.0, 1.0, 0.0, 1.0, 1.0, 0.0, 1.0, 0.0, 0.0, 1.0, 0.0, 1.0, 1.0, 0.0, 1.0, 0.0, 0.0, 1.0, 0.0, 1.0, 1.0, 0.0, 1.0, 0.0, 0.0, 1.0, 0.0, 1.0, 1.0, 0.0, 1.0, 0.0, 0.0, 1.0, 0.0, 1.0, 1.0, 0.0, 1.0, 0.0, 0.0, 1.0, 0.0, 1.0, 1.0, 0.0, 1.0, 0.0, 0.0, 1.0, 0.0, 1.0, 1.0, 0.0, 1.0, 0.0, 0.0, 1.0, 0.0, 1.0, 1.0, 0.0, 1.0, 0.0, 0.0, 1.0, 0.0, 1.0, 1.0, 0.0, 1.0, 0.0, 0.0, 1.0, 0.0, 1.0, 1.0, 0.0, 1.0, 0.0, 0.0, 1.0, 0.0, 1.0, 1.0, 0.0, 1.0, 0.0, 0.0, 1.0, 0.0, 1.0, 1.0, 0.0, 1.0, 0.0, 0.0, 1.0, 0.0, 1.0, 1.0, 0.0, 1.0, 0.0, 0.0, 1.0, 0.0, 1.0, 1.0, 0.0, 1.0, 0.0, 0.0, 1.0, 0.0, 1.0, 1.0, 0.0, 1.0, 0.0, 0.0, 1.0, 0.0, 1.0, 1.0, 0.0, 1.0, 0.0, 0.0, 1.0, 0.0, 1.0, 1.0, 0.0, 1.0, 0.0, 0.0, 1.0, 0.0, 1.0, 1.0, 0.0, 1.0, 0.0, 0.0, 1.0, 0.0, 1.0, 1.0, 0.0, 1.0, 0.0, 0.0, 1.0, 0.0, 1.0, 1.0, 0.0, 1.0, 0.0, 0.0, 1.0, 0.0, 1.0, 1.0, 0.0, 1.0, 0.0, 0.0, 1.0, 0.0, 1.0, 1.0, 0.0, 1.0, 0.0, 0.0, 1.0, 0.0, 1.0, 1.0, 0.0, 1.0, 0.0, 0.0, 1.0, 0.0, 1.0, 1.0, 0.0, 1.0, 0.0, 0.0, 1.0, 0.0, 1.0, 1.0, 0.0, 1.0, 0.0, 0.0, 1.0, 0.0, 1.0, 1.0, 0.0, 1.0, 0.0, 0.0, 1.0, 0.0, 1.0, 1.0, 0.0, 1.0, 0.0, 0.0, 1.0, 0.0, 1.0, 1.0, 0.0, 1.0, 0.0, 0.0, 1.0, 0.0, 1.0, 1.0, 0.0, 1.0, 0.0, 0.0, 1.0, 0.0, 1.0, 1.0, 0.0, 1.0, 0.0, 0.0, 1.0, 0.0, 1.0, 1.0, 0.0, 1.0, 0.0, 0.0, 1.0, 0.0, 1.0, 1.0, 0.0, 1.0, 0.0, 0.0, 1.0, 0.0, 1.0, 1.0, 0.0, 1.0, 0.0, 0.0, 1.0, 0.0, 1.0, 1.0, 0.0, 1.0, 0.0, 0.0, 1.0, 0.0, 1.0, 1.0, 0.0, 1.0, 0.0, 0.0, 1.0, 0.0, 1.0, 1.0, 0.0, 1.0, 0.0, 0.0, 1.0, 0.0, 1.0, 1.0, 0.0, 1.0, 0.0, 0.0, 1.0, 0.0, 1.0, 1.0, 0.0, 1.0, 0.0, 0.0, 1.0, 0.0, 1.0, 1.0, 0.0, 1.0, 0.0, 0.0, 1.0, 0.0, 1.0, 1.0, 0.0, 1.0, 0.0, 0.0, 1.0, 0.0, 1.0, 1.0, 0.0, 1.0, 0.0, 0.0, 1.0, 0.0, 1.0, 1.0, 0.0, 1.0, 0.0, 0.0, 1.0, 0.0, 1.0, 1.0, 0.0, 1.0, 0.0, 0.0, 1.0, 0.0, 1.0, 1.0, 0.0, 1.0, 0.0, 0.0, 1.0, 0.0, 1.0, 1.0, 0.0, 1.0, 0.0, 0.0, 1.0, 0.0, 1.0, 1.0, 0.0, 1.0, 0.0, 0.0, 1.0, 0.0, 1.0, 1.0, 0.0, 1.0, 0.0, 0.0, 1.0, 0.0, 1.0, 1.0, 0.0, 1.0, 0.0, 0.0, 1.0, 0.0, 1.0, 1.0, 0.0, 1.0, 0.0, 0.0, 1.0, 0.0, 1.0, 1.0, 0.0, 1.0, 0.0, 0.0, 1.0, 0.0, 1.0, 1.0, 0.0, 1.0, 0.0, 0.0, 1.0, 0.0, 1.0, 1.0, 0.0, 1.0, 0.0, 0.0, 1.0, 0.0, 1.0, 1.0, 0.0, 1.0, 0.0, 0.0, 1.0, 0.0, 1.0, 1.0, 0.0, 1.0, 0.0, 0.0, 1.0, 0.0, 1.0, 1.0, 0.0, 1.0, 0.0, 0.0, 1.0, 0.0, 1.0, 1.0, 0.0, 1.0, 0.0, 0.0, 1.0, 0.0, 1.0, 1.0, 0.0, 1.0, 0.0, 0.0, 1.0, 0.0, 1.0, 1.0, 0.0, 1.0, 0.0, 0.0, 1.0, 0.0, 1.0, 1.0, 0.0, 1.0, 0.0, 0.0, 1.0, 0.0, 1.0, 1.0, 0.0, 1.0, 0.0, 0.0, 1.0, 0.0, 1.0, 1.0, 0.0, 1.0, 0.0, 0.0, 1.0, 0.0, 1.0, 1.0, 0.0, 1.0, 0.0, 0.0, 1.0, 0.0, 1.0, 1.0, 0.0, 1.0, 0.0, 0.0, 1.0, 0.0, 1.0, 1.0, 0.0, 1.0, 0.0, 0.0, 1.0, 0.0, 1.0, 1.0, 0.0, 1.0, 0.0, 0.0, 1.0, 0.0, 1.0, 1.0, 0.0, 1.0, 0.0, 0.0, 1.0, 0.0, 1.0, 1.0, 0.0, 1.0, 0.0, 0.0, 1.0, 0.0, 1.0, 1.0, 0.0, 1.0, 0.0, 0.0, 1.0, 0.0, 1.0, 1.0, 0.0, 1.0, 0.0, 0.0, 1.0, 0.0, 1.0, 1.0, 0.0, 1.0, 0.0, 0.0, 1.0, 0.0, 1.0, 1.0, 0.0, 1.0, 0.0, 0.0, 1.0, 0.0, 1.0, 1.0, 0.0, 1.0, 0.0, 0.0, 1.0, 0.0, 1.0, 1.0, 0.0, 1.0, 0.0, 0.0, 1.0, 0.0, 1.0, 1.0, 0.0, 1.0, 0.0, 0.0, 1.0, 0.0, 1.0, 1.0, 0.0, 1.0, 0.0, 0.0, 1.0, 0.0, 1.0, 1.0, 0.0, 1.0, 0.0, 0.0, 1.0, 0.0, 1.0, 1.0, 0.0, 1.0, 0.0, 0.0, 1.0, 0.0, 1.0, 1.0, 0.0, 1.0, 0.0, 0.0, 1.0, 0.0, 1.0, 1.0, 0.0, 1.0, 0.0, 0.0, 1.0, 0.0, 1.0, 1.0, 0.0, 1.0, 0.0, 0.0, 1.0, 0.0, 1.0, 1.0, 0.0, 1.0, 0.0, 0.0, 1.0, 0.0, 1.0, 1.0, 0.0, 1.0, 0.0, 0.0, 1.0, 0.0, 1.0, 1.0, 0.0, 1.0, 0.0, 0.0, 1.0, 0.0, 1.0, 1.0, 0.0, 1.0, 0.0, 0.0, 1.0, 0.0, 1.0, 1.0, 0.0, 1.0, 0.0, 0.0, 1.0, 0.0, 1.0, 1.0, 0.0, 1.0, 0.0, 0.0, 1.0, 0.0, 1.0, 1.0, 0.0, 1.0, 0.0, 0.0, 1.0, 0.0, 1.0, 1.0, 0.0, 1.0, 0.0, 0.0, 1.0, 0.0, 1.0, 1.0, 0.0, 1.0, 0.0, 0.0, 1.0, 0.0, 1.0, 1.0, 0.0, 1.0, 0.0, 0.0, 1.0, 0.0, 1.0, 1.0, 0.0, 1.0, 0.0, 0.0, 1.0, 0.0, 1.0, 1.0, 0.0, 1.0, 0.0, 0.0, 1.0, 0.0, 1.0, 1.0, 0.0, 1.0, 0.0, 0.0, 1.0, 0.0, 1.0, 1.0, 0.0, 1.0, 0.0, 0.0, 1.0, 0.0, 1.0, 1.0, 0.0, 1.0, 0.0, 0.0, 1.0, 0.0, 1.0, 1.0, 0.0, 1.0, 0.0, 0.0, 1.0, 0.0, 1.0, 1.0, 0.0, 1.0, 0.0, 0.0, 1.0, 0.0, 1.0, 1.0, 0.0, 1.0, 0.0, 0.0, 1.0, 0.0, 1.0, 1.0, 0.0, 1.0, 0.0, 0.0, 1.0, 0.0, 1.0, 1.0, 0.0, 1.0, 0.0, 0.0, 1.0, 0.0, 1.0, 1.0, 0.0, 1.0, 0.0, 0.0, 1.0, 0.0, 1.0, 1.0, 0.0, 1.0, 0.0, 0.0, 1.0, 0.0, 1.0, 1.0, 0.0, 1.0, 0.0, 0.0, 1.0, 0.0, 1.0, 1.0, 0.0, 1.0, 0.0, 0.0, 1.0, 0.0, 1.0, 1.0, 0.0, 1.0, 0.0, 0.0, 1.0, 0.0, 1.0, 1.0, 0.0, 1.0, 0.0, 0.0, 1.0, 0.0, 1.0, 1.0, 0.0, 1.0, 0.0, 0.0, 1.0, 0.0, 1.0, 1.0, 0.0, 1.0, 0.0, 0.0, 1.0, 0.0, 1.0, 1.0, 0.0, 1.0, 0.0, 0.0, 1.0, 0.0, 1.0, 1.0, 0.0, 1.0, 0.0, 0.0, 1.0, 0.0, 1.0, 1.0, 0.0, 1.0, 0.0, 0.0, 1.0, 0.0, 1.0, 1.0, 0.0, 1.0, 0.0, 0.0, 1.0, 0.0, 1.0, 1.0, 0.0, 1.0, 0.0, 0.0, 1.0, 0.0, 1.0, 1.0, 0.0, 1.0, 0.0, 0.0, 1.0, 0.0, 1.0, 1.0, 0.0, 1.0, 0.0, 0.0, 1.0, 0.0, 1.0, 1.0, 0.0, 1.0, 0.0, 0.0, 1.0, 0.0, 1.0, 1.0, 0.0, 1.0, 0.0, 0.0, 1.0, 0.0, 1.0, 1.0, 0.0, 1.0, 0.0, 0.0, 1.0, 0.0, 1.0, 1.0, 0.0, 1.0, 0.0, 0.0, 1.0, 0.0, 1.0, 1.0, 0.0, 1.0, 0.0, 0.0, 1.0, 0.0, 1.0, 1.0, 0.0, 1.0, 0.0, 0.0, 1.0, 0.0, 1.0, 1.0, 0.0, 1.0, 0.0, 0.0, 1.0, 0.0, 1.0, 1.0, 0.0, 1.0, 0.0, 0.0, 1.0, 0.0, 1.0, 1.0, 0.0, 1.0, 0.0, 0.0, 1.0, 0.0, 1.0, 1.0, 0.0, 1.0, 0.0, 0.0, 1.0, 0.0, 1.0, 1.0, 0.0, 1.0, 0.0, 0.0, 1.0, 0.0, 1.0, 1.0, 0.0, 1.0, 0.0, 0.0, 1.0, 0.0, 1.0, 1.0, 0.0, 1.0, 0.0, 0.0, 1.0, 0.0, 1.0, 1.0, 0.0, 1.0, 0.0, 0.0, 1.0, 0.0, 1.0, 1.0, 0.0, 1.0, 0.0, 0.0, 1.0, 0.0, 1.0, 1.0, 0.0, 1.0, 0.0, 0.0, 1.0, 0.0, 1.0, 1.0, 0.0, 1.0, 0.0, 0.0, 1.0, 0.0, 1.0, 1.0, 0.0, 1.0, 0.0, 0.0, 1.0, 0.0, 1.0, 1.0, 0.0, 1.0, 0.0, 0.0, 1.0, 0.0, 1.0, 1.0, 0.0, 1.0, 0.0, 0.0, 1.0, 0.0, 1.0, 1.0, 0.0, 1.0, 0.0, 0.0, 1.0, 0.0, 1.0, 1.0, 0.0, 1.0, 0.0, 0.0, 1.0, 0.0, 1.0, 1.0, 0.0, 1.0, 0.0, 0.0, 1.0, 0.0, 1.0, 1.0, 0.0, 1.0, 0.0, 0.0, 1.0, 0.0, 1.0, 1.0, 0.0, 1.0, 0.0, 0.0, 1.0, 0.0, 1.0, 1.0, 0.0, 1.0, 0.0, 0.0, 1.0, 0.0, 1.0, 1.0, 0.0, 1.0, 0.0, 0.0, 1.0, 0.0, 1.0, 1.0, 0.0, 1.0, 0.0, 0.0, 1.0, 0.0, 1.0, 1.0, 0.0, 1.0, 0.0, 0.0, 1.0, 0.0, 1.0, 1.0, 0.0, 1.0, 0.0, 0.0, 1.0, 0.0, 1.0, 1.0, 0.0, 1.0, 0.0, 0.0, 1.0, 0.0, 1.0, 1.0, 0.0, 1.0, 0.0, 0.0, 1.0, 0.0, 1.0, 1.0, 0.0, 1.0, 0.0, 0.0, 1.0, 0.0, 1.0, 1.0, 0.0, 1.0, 0.0, 0.0, 1.0, 0.0, 1.0, 1.0, 0.0, 1.0, 0.0, 0.0, 1.0, 0.0, 1.0, 1.0, 0.0, 1.0, 0.0, 0.0, 1.0, 0.0, 1.0, 1.0, 0.0, 1.0, 0.0, 0.0, 1.0, 0.0, 1.0, 1.0, 0.0, 1.0, 0.0, 0.0, 1.0, 0.0, 1.0, 1.0, 0.0, 1.0, 0.0, 0.0, 1.0, 0.0, 1.0, 1.0, 0.0, 1.0, 0.0, 0.0, 1.0, 0.0, 1.0, 1.0, 0.0, 1.0, 0.0, 0.0, 1.0, 0.0, 1.0, 1.0, 0.0, 1.0, 0.0, 0.0, 1.0, 0.0, 1.0, 1.0, 0.0, 1.0, 0.0, 0.0, 1.0, 0.0, 1.0, 1.0, 0.0, 1.0, 0.0, 0.0, 1.0, 0.0, 1.0, 1.0, 0.0, 1.0, 0.0, 0.0, 1.0, 0.0, 1.0, 1.0, 0.0, 1.0, 0.0, 0.0, 1.0, 0.0, 1.0, 1.0, 0.0, 1.0, 0.0, 0.0, 1.0, 0.0, 1.0, 1.0, 0.0, 1.0, 0.0, 0.0, 1.0, 0.0, 1.0, 1.0, 0.0, 1.0, 0.0, 0.0, 1.0, 0.0, 1.0, 1.0, 0.0, 1.0, 0.0, 0.0, 1.0, 0.0, 1.0, 1.0, 0.0, 1.0, 0.0, 0.0, 1.0, 0.0, 1.0, 1.0, 0.0, 1.0, 0.0, 0.0, 1.0, 0.0, 1.0, 1.0, 0.0, 1.0, 0.0, 0.0, 1.0, 0.0, 1.0, 1.0, 0.0, 1.0, 0.0, 0.0, 1.0, 0.0, 1.0, 1.0, 0.0, 1.0, 0.0, 0.0, 1.0, 0.0, 1.0, 1.0, 0.0, 1.0, 0.0, 0.0, 1.0, 0.0, 1.0, 1.0, 0.0, 1.0, 0.0, 0.0, 1.0, 0.0, 1.0, 1.0, 0.0, 1.0, 0.0, 0.0, 1.0, 0.0, 1.0, 1.0, 0.0, 1.0, 0.0, 0.0, 1.0, 0.0, 1.0, 1.0, 0.0, 1.0, 0.0, 0.0, 1.0, 0.0, 1.0, 1.0, 0.0, 1.0, 0.0, 0.0, 1.0, 0.0, 1.0, 1.0, 0.0, 1.0, 0.0, 0.0, 1.0, 0.0, 1.0, 1.0, 0.0, 1.0, 0.0, 0.0, 1.0, 0.0, 1.0, 1.0, 0.0, 1.0, 0.0, 0.0, 1.0, 0.0, 1.0, 1.0, 0.0, 1.0, 0.0, 0.0, 1.0, 0.0, 1.0, 1.0, 0.0, 1.0, 0.0, 0.0, 1.0, 0.0, 1.0, 1.0, 0.0, 1.0, 0.0, 0.0, 1.0, 0.0, 1.0, 1.0, 0.0, 1.0, 0.0, 0.0, 1.0, 0.0, 1.0, 1.0, 0.0, 1.0, 0.0, 0.0, 1.0, 0.0, 1.0, 1.0, 0.0, 1.0, 0.0, 0.0, 1.0, 0.0, 1.0, 1.0, 0.0, 1.0, 0.0, 0.0, 1.0, 0.0, 1.0, 1.0, 0.0, 1.0, 0.0, 0.0, 1.0, 0.0, 1.0, 1.0, 0.0, 1.0, 0.0, 0.0, 1.0, 0.0, 1.0, 1.0, 0.0, 1.0, 0.0, 0.0, 1.0, 0.0, 1.0, 1.0, 0.0, 1.0, 0.0, 0.0, 1.0, 0.0, 1.0, 1.0, 0.0, 1.0, 0.0, 0.0, 1.0, 0.0, 1.0, 1.0, 0.0, 1.0, 0.0, 0.0, 1.0, 0.0, 1.0, 1.0, 0.0, 1.0, 0.0, 0.0, 1.0, 0.0, 1.0, 1.0, 0.0, 1.0, 0.0, 0.0, 1.0, 0.0, 1.0, 1.0, 0.0, 1.0, 0.0, 0.0, 1.0, 0.0, 1.0, 1.0, 0.0, 1.0, 0.0, 0.0, 1.0, 0.0, 1.0, 1.0, 0.0, 1.0, 0.0, 0.0, 1.0, 0.0, 1.0, 1.0, 0.0, 1.0, 0.0, 0.0, 1.0, 0.0, 1.0, 1.0, 0.0, 1.0, 0.0, 0.0, 1.0, 0.0, 1.0, 1.0, 0.0, 1.0, 0.0, 0.0, 1.0, 0.0, 1.0, 1.0, 0.0, 1.0, 0.0, 0.0, 1.0, 0.0, 1.0, 1.0, 0.0, 1.0, 0.0, 0.0, 1.0, 0.0, 1.0, 1.0, 0.0, 1.0, 0.0, 0.0, 1.0, 0.0, 1.0, 1.0, 0.0, 1.0, 0.0, 0.0, 1.0, 0.0, 1.0, 1.0, 0.0, 1.0, 0.0, 0.0, 1.0, 0.0, 1.0, 1.0, 0.0, 1.0, 0.0, 0.0, 1.0, 0.0, 1.0, 1.0, 0.0, 1.0, 0.0, 0.0, 1.0, 0.0, 1.0, 1.0, 0.0, 1.0, 0.0, 0.0, 1.0, 0.0, 1.0, 1.0, 0.0, 1.0, 0.0, 0.0, 1.0, 0.0, 1.0, 1.0, 0.0, 1.0, 0.0, 0.0, 1.0, 0.0, 1.0, 1.0, 0.0, 1.0, 0.0, 0.0, 1.0, 0.0, 1.0, 1.0, 0.0, 1.0, 0.0, 0.0, 1.0, 0.0, 1.0, 1.0, 0.0, 1.0, 0.0, 0.0, 1.0, 0.0, 1.0, 1.0, 0.0, 1.0])
me_cube.use_remesh_preserve_volume = False
me_cube.use_remesh_preserve_attributes = False
me_cube.use_mirror_vertex_groups = False
me_cube.update()
me_cylinder = bpy.data.meshes.new('Cylinder')
me_cylinder.from_pydata([(0.2938, 0.003417, 0.05637), (0.2938, -0.003417, 0.05637), (0.3382, 0.003417, 0.04882), (0.3382, -0.003417, 0.04882), (0.3708, 0.003417, 0.02818), (0.3708, -0.003417, 0.02818), (0.3827, 0.003417, 1.332e-08), (0.3827, -0.003417, 1.257e-08), (0.3708, 0.003417, -0.02818), (0.3708, -0.003417, -0.02818), (0.3382, 0.003417, -0.04882), (0.3382, -0.003417, -0.04882), (0.2938, 0.003417, -0.05637), (0.2938, -0.003417, -0.05637), (0.2493, 0.003417, -0.04882), (0.2493, -0.003417, -0.04882), (0.2167, 0.003417, -0.02818), (0.2167, -0.003417, -0.02818), (0.2048, 0.003417, -1.436e-08), (0.2048, -0.003417, -1.511e-08), (0.2167, 0.003417, 0.02818), (0.2167, -0.003417, 0.02818), (0.2493, 0.003417, 0.04882), (0.2493, -0.003417, 0.04882), (0.0, 0.003417, 0.05637), (0.0, -0.003417, 0.05637), (0.04447, 0.003417, 0.04882), (0.04447, -0.003417, 0.04882), (0.07702, 0.003417, 0.02818), (0.07702, -0.003417, 0.02818), (0.08893, 0.003417, -1.907e-09), (0.08893, -0.003417, -3.021e-09), (0.07702, 0.003417, -0.02818), (0.07702, -0.003417, -0.02818), (0.04447, 0.003417, -0.04882), (0.04447, -0.003417, -0.04882), (1.343e-08, 0.003417, -0.05637), (1.343e-08, -0.003417, -0.05637), (-0.04447, 0.003417, -0.04882), (-0.04447, -0.003417, -0.04882), (-0.07702, 0.003417, -0.02818), (-0.07702, -0.003417, -0.02818), (-0.08893, 0.003417, -2.565e-08), (-0.08893, -0.003417, -2.676e-08), (-0.07702, 0.003417, 0.02818), (-0.07702, -0.003417, 0.02818), (-0.04447, 0.003417, 0.04882), (-0.04447, -0.003417, 0.04882)], [], [(0, 1, 3, 2), (2, 3, 5, 4), (4, 5, 7, 6), (6, 7, 9, 8), (8, 9, 11, 10), (10, 11, 13, 12), (12, 13, 15, 14), (14, 15, 17, 16), (16, 17, 19, 18), (18, 19, 21, 20), (3, 1, 23, 21, 19, 17, 15, 13, 11, 9, 7, 5), (22, 23, 1, 0), (20, 21, 23, 22), (0, 2, 4, 6, 8, 10, 12, 14, 16, 18, 20, 22), (24, 25, 27, 26), (26, 27, 29, 28), (28, 29, 31, 30), (30, 31, 33, 32), (32, 33, 35, 34), (34, 35, 37, 36), (36, 37, 39, 38), (38, 39, 41, 40), (40, 41, 43, 42), (42, 43, 45, 44), (27, 25, 47, 45, 43, 41, 39, 37, 35, 33, 31, 29), (46, 47, 25, 24), (44, 45, 47, 46), (24, 26, 28, 30, 32, 34, 36, 38, 40, 42, 44, 46)])
me_cylinder.polygons.foreach_set('use_smooth', [True] * 28)
_uv = me_cylinder.uv_layers.new(name='UVMap')
_uv.uv.foreach_set('vector', [0.0, 0.0, 1.0, 0.0, 1.0, 1.0, 0.0, 1.0, 0.0, 0.0, 1.0, 0.0, 1.0, 1.0, 0.0, 1.0, 0.0, 0.0, 1.0, 0.0, 1.0, 1.0, 0.0, 1.0, 0.0, 0.0, 1.0, 0.0, 1.0, 1.0, 0.0, 1.0, 0.0, 0.0, 1.0, 0.0, 1.0, 1.0, 0.0, 1.0, 0.0, 0.0, 1.0, 0.0, 1.0, 1.0, 0.0, 1.0, 0.0, 0.0, 1.0, 0.0, 1.0, 1.0, 0.0, 1.0, 0.0, 0.0, 1.0, 0.0, 1.0, 1.0, 0.0, 1.0, 0.0, 0.0, 1.0, 0.0, 1.0, 1.0, 0.0, 1.0, 0.0, 0.0, 1.0, 0.0, 1.0, 1.0, 0.0, 1.0, 0.5, 1.0, 0.75, 0.933, 0.933, 0.75, 1.0, 0.5, 0.933, 0.25, 0.75, 0.06699, 0.5, 0.0, 0.25, 0.06699, 0.06699, 0.25, 0.0, 0.5, 0.06699, 0.75, 0.25, 0.933, 0.0, 0.0, 1.0, 0.0, 1.0, 1.0, 0.0, 1.0, 0.0, 0.0, 1.0, 0.0, 1.0, 1.0, 0.0, 1.0, 0.5, 1.0, 0.75, 0.933, 0.933, 0.75, 1.0, 0.5, 0.933, 0.25, 0.75, 0.06699, 0.5, 0.0, 0.25, 0.06699, 0.06699, 0.25, 0.0, 0.5, 0.06699, 0.75, 0.25, 0.933, 0.0, 0.0, 1.0, 0.0, 1.0, 1.0, 0.0, 1.0, 0.0, 0.0, 1.0, 0.0, 1.0, 1.0, 0.0, 1.0, 0.0, 0.0, 1.0, 0.0, 1.0, 1.0, 0.0, 1.0, 0.0, 0.0, 1.0, 0.0, 1.0, 1.0, 0.0, 1.0, 0.0, 0.0, 1.0, 0.0, 1.0, 1.0, 0.0, 1.0, 0.0, 0.0, 1.0, 0.0, 1.0, 1.0, 0.0, 1.0, 0.0, 0.0, 1.0, 0.0, 1.0, 1.0, 0.0, 1.0, 0.0, 0.0, 1.0, 0.0, 1.0, 1.0, 0.0, 1.0, 0.0, 0.0, 1.0, 0.0, 1.0, 1.0, 0.0, 1.0, 0.0, 0.0, 1.0, 0.0, 1.0, 1.0, 0.0, 1.0, 0.5, 1.0, 0.75, 0.933, 0.933, 0.75, 1.0, 0.5, 0.933, 0.25, 0.75, 0.06699, 0.5, 0.0, 0.25, 0.06699, 0.06699, 0.25, 0.0, 0.5, 0.06699, 0.75, 0.25, 0.933, 0.0, 0.0, 1.0, 0.0, 1.0, 1.0, 0.0, 1.0, 0.0, 0.0, 1.0, 0.0, 1.0, 1.0, 0.0, 1.0, 0.5, 1.0, 0.75, 0.933, 0.933, 0.75, 1.0, 0.5, 0.933, 0.25, 0.75, 0.06699, 0.5, 0.0, 0.25, 0.06699, 0.06699, 0.25, 0.0, 0.5, 0.06699, 0.75, 0.25, 0.933])
me_cylinder.use_remesh_preserve_volume = False
me_cylinder.use_remesh_preserve_attributes = False
me_cylinder.use_mirror_vertex_groups = False
me_cylinder.update()

# ---- objects
ob_sunglassesframe = bpy.data.objects.new('sunglassesFrame', me_cube)
ob_glass = bpy.data.objects.new('glass', me_cylinder)

# ---- transforms, parenting, visibility, modifiers, constraints
ob_sunglassesframe.location = (0.0, 0.0, 0.0)
ob_sunglassesframe.lock_rotations_4d = False
ob_sunglassesframe.empty_display_type = 'ARROWS'
ob_sunglassesframe.lineart.crease_threshold = 0.0
ob_glass.parent = ob_sunglassesframe
ob_glass.matrix_parent_inverse = Matrix(((1.0, 0.0, 0.0, 0.0), (0.0, 1.0, 0.0, 0.0), (0.0, 0.0, 1.0, -0.1172), (0.0, 0.0, 0.0, 1.0)))
ob_glass.location = (-0.4298, -0.1571, 0.09283)
ob_glass.lineart.crease_threshold = 0.0

# ---- collection membership
col_collection_1.objects.link(ob_sunglassesframe)
col_collection_1.objects.link(ob_glass)

# ---- scene / render settings (as saved in the file)
scene.frame_start = 1; scene.frame_end = 250; scene.frame_set(1)
scene.render.engine = 'BLENDER_EEVEE_NEXT'
scene.render.resolution_percentage = 50
scene.render.dither_intensity = 0.0
scene.cycles.use_denoising = False
scene.cycles.samples = 10
scene.cycles.sampling_pattern = 'TABULATED_SOBOL'
scene.cycles.light_sampling_threshold = 0.0
scene.cycles.use_adaptive_sampling = False
scene.cycles.use_light_tree = False
scene.cycles.blur_glossy = 0.0
scene.cycles.volume_bounces = 1
scene.cycles.pixel_filter_type = 'GAUSSIAN'
scene.cycles.sample_clamp_indirect = 0.0
scene.view_settings.view_transform = 'Standard'
bpy.context.view_layer.update()

# ---- added for rendering (the .blend has no active camera and no usable light): camera, sun
cam_auto = bpy.data.cameras.new('AutoCamera')
cam_auto.lens = 50.0
cam_auto.sensor_width = 36.0
cam_auto.clip_end = 1000.0
ob_auto_camera = bpy.data.objects.new('AutoCamera', cam_auto)
scene.collection.objects.link(ob_auto_camera)
ob_auto_camera.location = (0.50468, -0.815013, 0.601001)
ob_auto_camera.rotation_euler = (1.09748, -7.21219e-08, 0.694738)
scene.camera = ob_auto_camera
light_auto_sun = bpy.data.lights.new('AutoSun', 'SUN')
light_auto_sun.energy = 3.0
light_auto_sun.angle = 0.0523599
ob_auto_sun = bpy.data.objects.new('AutoSun', light_auto_sun)
scene.collection.objects.link(ob_auto_sun)
ob_auto_sun.rotation_euler = (0.872665, 0.174533, 0.523599)
bpy.context.view_layer.update()
